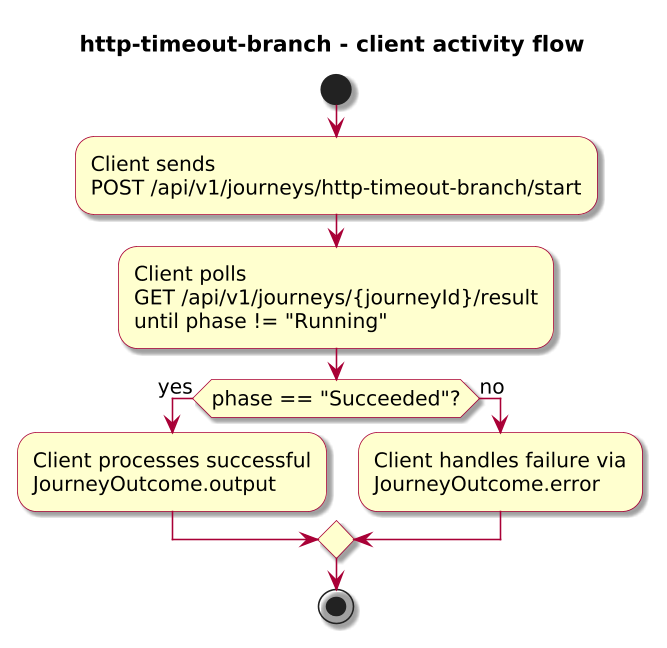

The diagram above was rendered by PlantUML. Its source (embedded in the PNG):
@startuml

skinparam BackgroundColor #FFFFFF
skinparam Shadowing true

skinparam DefaultFontName "SansSerif"
skinparam DefaultFontSize 13
skinparam DefaultFontStyle plain

skinparam dpi 150

skinparam sequence {
  ArrowColor #A80036
  LifeLineBorderColor #A80036
  LifeLineBackgroundColor #FFFFFF
}

skinparam Note {
  BackgroundColor #FBFB77
  BorderColor #A80036
}

skinparam ParticipantBorderColor #A80036
skinparam ParticipantBackgroundColor #FEFECE

skinparam ActorBorderColor #A80036
skinparam ActorBackgroundColor #FFFFFF
skinparam SequenceActorBorderThickness 2

skinparam state {
  BorderColor #A80036
  BackgroundColor #FEFECE
}

skinparam activity {
  ArrowColor #A80036
  BackgroundColor #FEFECE
  BorderColor #A80036
}

!include journey-diagram-theme.puml
title http-timeout-branch - client activity flow

start

:Client sends\nPOST /api/v1/journeys/http-timeout-branch/start;
:Client polls\nGET /api/v1/journeys/{journeyId}/result\nuntil phase != "Running";

if (phase == "Succeeded"?) then (yes)
  :Client processes successful\nJourneyOutcome.output;
else (no)
  :Client handles failure via\nJourneyOutcome.error;
endif

stop

@enduml